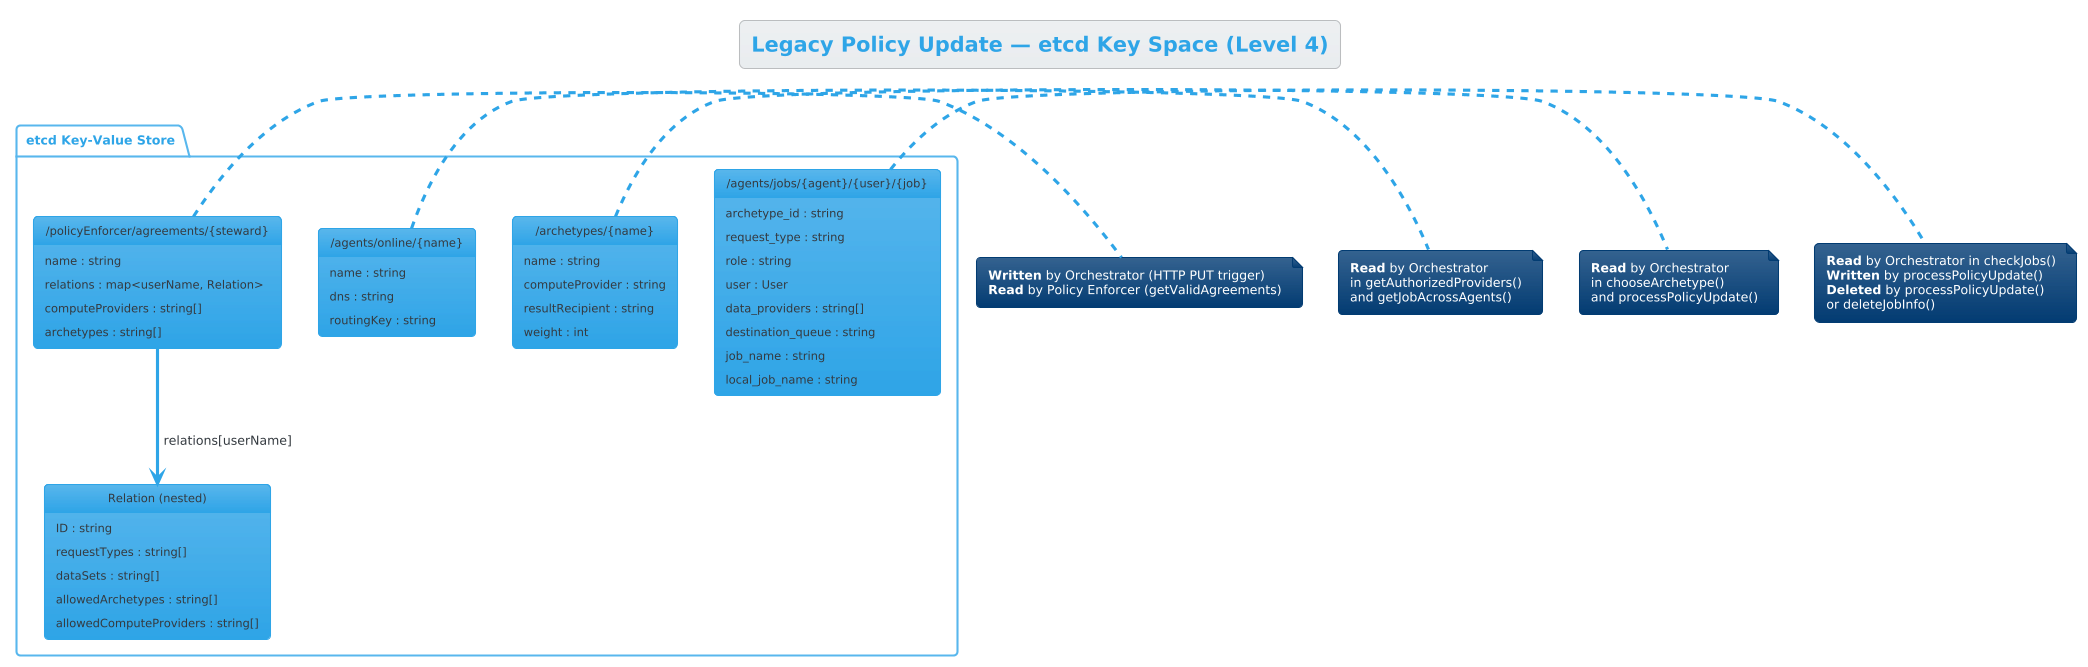

The diagram above was rendered by PlantUML. Its source (embedded in the PNG):
@startuml C4_Level4_etcd
!theme cerulean

title Legacy Policy Update — etcd Key Space (Level 4)

package "etcd Key-Value Store" {

    object "/policyEnforcer/agreements/{steward}" as agreements {
        name : string
        relations : map<userName, Relation>
        computeProviders : string[]
        archetypes : string[]
    }

    object "Relation (nested)" as relation {
        ID : string
        requestTypes : string[]
        dataSets : string[]
        allowedArchetypes : string[]
        allowedComputeProviders : string[]
    }

    object "/agents/online/{name}" as agentOnline {
        name : string
        dns : string
        routingKey : string
    }

    object "/archetypes/{name}" as archetypes {
        name : string
        computeProvider : string
        resultRecipient : string
        weight : int
    }

    object "/agents/jobs/{agent}/{user}/{job}" as jobEntry {
        archetype_id : string
        request_type : string
        role : string
        user : User
        data_providers : string[]
        destination_queue : string
        job_name : string
        local_job_name : string
    }
}

agreements --> relation : relations[userName]

note right of agreements
  **Written** by Orchestrator (HTTP PUT trigger)
  **Read** by Policy Enforcer (getValidAgreements)
end note

note right of agentOnline
  **Read** by Orchestrator
  in getAuthorizedProviders()
  and getJobAcrossAgents()
end note

note right of archetypes
  **Read** by Orchestrator
  in chooseArchetype()
  and processPolicyUpdate()
end note

note right of jobEntry
  **Read** by Orchestrator in checkJobs()
  **Written** by processPolicyUpdate()
  **Deleted** by processPolicyUpdate()
  or deleteJobInfo()
end note

@enduml